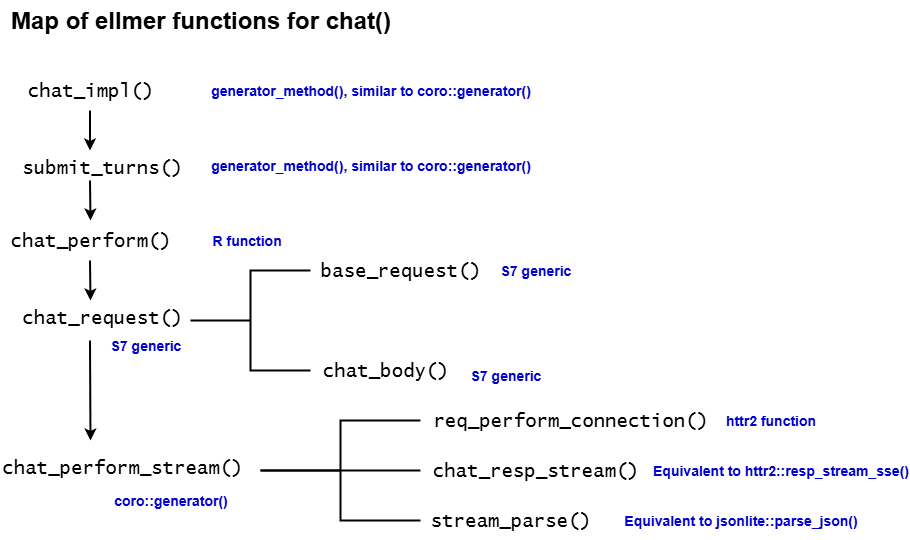

The diagram above was exported from draw.io. Its source (the exported page's mxGraphModel, read from the mxfile embedded in the PNG):
<mxGraphModel dx="1418" dy="760" grid="1" gridSize="10" guides="1" tooltips="1" connect="1" arrows="1" fold="1" page="1" pageScale="1" pageWidth="850" pageHeight="1100" math="0" shadow="0">
  <root>
    <mxCell id="0" />
    <mxCell id="1" parent="0" />
    <mxCell id="TDPV05nkw0LF25oJgz9w-2" value="&lt;font face=&quot;Lucida Console&quot;&gt;chat_impl()&lt;/font&gt;" style="text;html=1;align=center;verticalAlign=middle;resizable=0;points=[];autosize=1;strokeColor=none;fillColor=none;fontSize=19;" vertex="1" parent="1">
      <mxGeometry x="295" y="80" width="150" height="40" as="geometry" />
    </mxCell>
    <mxCell id="TDPV05nkw0LF25oJgz9w-4" value="" style="endArrow=classic;html=1;rounded=0;strokeWidth=2;" edge="1" parent="1">
      <mxGeometry width="50" height="50" relative="1" as="geometry">
        <mxPoint x="369.5" y="120" as="sourcePoint" />
        <mxPoint x="369.5" y="160" as="targetPoint" />
      </mxGeometry>
    </mxCell>
    <mxCell id="TDPV05nkw0LF25oJgz9w-6" value="submit_turns()" style="text;whiteSpace=wrap;fontSize=19;fontFamily=Lucida Console;" vertex="1" parent="1">
      <mxGeometry x="300" y="160" width="160" height="45.71" as="geometry" />
    </mxCell>
    <mxCell id="TDPV05nkw0LF25oJgz9w-7" value="&lt;font face=&quot;Lucida Console&quot;&gt;chat_perform()&lt;/font&gt;" style="text;html=1;align=center;verticalAlign=middle;resizable=0;points=[];autosize=1;strokeColor=none;fillColor=none;fontSize=19;" vertex="1" parent="1">
      <mxGeometry x="280" y="230" width="180" height="40" as="geometry" />
    </mxCell>
    <mxCell id="TDPV05nkw0LF25oJgz9w-9" value="chat_request()" style="text;whiteSpace=wrap;fontSize=19;fontFamily=Lucida Console;" vertex="1" parent="1">
      <mxGeometry x="300" y="310" width="140" height="40" as="geometry" />
    </mxCell>
    <mxCell id="TDPV05nkw0LF25oJgz9w-10" value="" style="endArrow=classic;html=1;rounded=0;strokeWidth=2;" edge="1" parent="1">
      <mxGeometry width="50" height="50" relative="1" as="geometry">
        <mxPoint x="369.5" y="190" as="sourcePoint" />
        <mxPoint x="370" y="230" as="targetPoint" />
      </mxGeometry>
    </mxCell>
    <mxCell id="TDPV05nkw0LF25oJgz9w-12" value="&lt;font face=&quot;Lucida Console&quot;&gt;base_request()&lt;/font&gt;" style="text;html=1;align=center;verticalAlign=middle;resizable=0;points=[];autosize=1;strokeColor=none;fillColor=none;fontSize=19;" vertex="1" parent="1">
      <mxGeometry x="590" y="260" width="180" height="40" as="geometry" />
    </mxCell>
    <mxCell id="TDPV05nkw0LF25oJgz9w-13" value="&lt;font face=&quot;Lucida Console&quot;&gt;chat_body()&lt;/font&gt;" style="text;html=1;align=center;verticalAlign=middle;resizable=0;points=[];autosize=1;strokeColor=none;fillColor=none;fontSize=19;" vertex="1" parent="1">
      <mxGeometry x="590" y="360" width="150" height="40" as="geometry" />
    </mxCell>
    <mxCell id="TDPV05nkw0LF25oJgz9w-14" value="" style="endArrow=classic;html=1;rounded=0;strokeWidth=2;" edge="1" parent="1">
      <mxGeometry width="50" height="50" relative="1" as="geometry">
        <mxPoint x="369.5" y="350" as="sourcePoint" />
        <mxPoint x="370" y="450" as="targetPoint" />
      </mxGeometry>
    </mxCell>
    <mxCell id="TDPV05nkw0LF25oJgz9w-15" value="chat_perform_stream()" style="text;whiteSpace=wrap;fontSize=19;fontFamily=Lucida Console;" vertex="1" parent="1">
      <mxGeometry x="280" y="460" width="170" height="40" as="geometry" />
    </mxCell>
    <mxCell id="TDPV05nkw0LF25oJgz9w-16" value="" style="strokeWidth=2;html=1;shape=mxgraph.flowchart.annotation_2;align=left;labelPosition=right;pointerEvents=1;" vertex="1" parent="1">
      <mxGeometry x="470" y="280" width="120" height="100" as="geometry" />
    </mxCell>
    <mxCell id="TDPV05nkw0LF25oJgz9w-18" value="" style="ellipse;whiteSpace=wrap;html=1;align=center;aspect=fixed;fillColor=none;strokeColor=none;resizable=0;perimeter=centerPerimeter;rotatable=0;allowArrows=0;points=[];outlineConnect=1;" vertex="1" parent="1">
      <mxGeometry x="410" y="380" width="10" height="10" as="geometry" />
    </mxCell>
    <mxCell id="TDPV05nkw0LF25oJgz9w-19" value="&lt;font face=&quot;Lucida Console&quot;&gt;req_perform_connection()&lt;/font&gt;" style="text;html=1;align=center;verticalAlign=middle;resizable=0;points=[];autosize=1;strokeColor=none;fillColor=none;fontSize=19;" vertex="1" parent="1">
      <mxGeometry x="700" y="410" width="300" height="40" as="geometry" />
    </mxCell>
    <mxCell id="TDPV05nkw0LF25oJgz9w-20" value="&lt;font face=&quot;Lucida Console&quot;&gt;stream_parse()&lt;/font&gt;" style="text;html=1;align=center;verticalAlign=middle;resizable=0;points=[];autosize=1;strokeColor=none;fillColor=none;fontSize=19;" vertex="1" parent="1">
      <mxGeometry x="700" y="510" width="180" height="40" as="geometry" />
    </mxCell>
    <mxCell id="TDPV05nkw0LF25oJgz9w-21" value="" style="strokeWidth=2;html=1;shape=mxgraph.flowchart.annotation_2;align=left;labelPosition=right;pointerEvents=1;" vertex="1" parent="1">
      <mxGeometry x="540" y="430" width="160" height="100" as="geometry" />
    </mxCell>
    <mxCell id="TDPV05nkw0LF25oJgz9w-23" value="&lt;font face=&quot;Lucida Console&quot;&gt;chat_resp_stream()&lt;/font&gt;" style="text;html=1;align=center;verticalAlign=middle;resizable=0;points=[];autosize=1;strokeColor=none;fillColor=none;fontSize=19;" vertex="1" parent="1">
      <mxGeometry x="700" y="460" width="230" height="40" as="geometry" />
    </mxCell>
    <mxCell id="TDPV05nkw0LF25oJgz9w-24" value="&lt;font style=&quot;font-size: 24px;&quot;&gt;&lt;b&gt;Map of ellmer functions for chat()&lt;/b&gt;&lt;/font&gt;" style="text;html=1;align=center;verticalAlign=middle;resizable=0;points=[];autosize=1;strokeColor=none;fillColor=none;" vertex="1" parent="1">
      <mxGeometry x="280" y="10" width="400" height="40" as="geometry" />
    </mxCell>
    <mxCell id="TDPV05nkw0LF25oJgz9w-25" value="&lt;font style=&quot;color: rgb(0, 0, 204); font-size: 14px;&quot;&gt;&lt;b style=&quot;&quot;&gt;generator_method(), similar to coro::generator()&lt;/b&gt;&lt;/font&gt;" style="text;html=1;align=center;verticalAlign=middle;resizable=0;points=[];autosize=1;strokeColor=none;fillColor=none;" vertex="1" parent="1">
      <mxGeometry x="480" y="85" width="340" height="30" as="geometry" />
    </mxCell>
    <mxCell id="TDPV05nkw0LF25oJgz9w-26" value="&lt;font style=&quot;color: rgb(0, 0, 204); font-size: 14px;&quot;&gt;&lt;b style=&quot;&quot;&gt;generator_method(),&amp;nbsp;&lt;/b&gt;&lt;/font&gt;&lt;b style=&quot;color: light-dark(rgb(0, 0, 204), rgb(212, 212, 255)); font-size: 14px; background-color: transparent;&quot;&gt;similar to coro::generator()&lt;/b&gt;" style="text;html=1;align=center;verticalAlign=middle;resizable=0;points=[];autosize=1;strokeColor=none;fillColor=none;" vertex="1" parent="1">
      <mxGeometry x="480" y="160" width="340" height="30" as="geometry" />
    </mxCell>
    <mxCell id="TDPV05nkw0LF25oJgz9w-27" value="&lt;font color=&quot;#0000cc&quot;&gt;&lt;span&gt;&lt;span&gt;S7 generic&lt;/span&gt;&lt;/span&gt;&lt;/font&gt;" style="text;html=1;align=center;verticalAlign=middle;resizable=0;points=[];autosize=1;strokeColor=none;fillColor=none;fontSize=14;fontStyle=1" vertex="1" parent="1">
      <mxGeometry x="380" y="340" width="90" height="30" as="geometry" />
    </mxCell>
    <mxCell id="TDPV05nkw0LF25oJgz9w-28" value="&lt;font color=&quot;#0000cc&quot;&gt;&lt;span&gt;&lt;span&gt;S7 generic&lt;/span&gt;&lt;/span&gt;&lt;/font&gt;" style="text;html=1;align=center;verticalAlign=middle;resizable=0;points=[];autosize=1;strokeColor=none;fillColor=none;fontSize=14;fontStyle=1" vertex="1" parent="1">
      <mxGeometry x="770" y="265" width="90" height="30" as="geometry" />
    </mxCell>
    <mxCell id="TDPV05nkw0LF25oJgz9w-29" value="&lt;font color=&quot;#0000cc&quot;&gt;&lt;span&gt;&lt;span&gt;S7 generic&lt;/span&gt;&lt;/span&gt;&lt;/font&gt;" style="text;html=1;align=center;verticalAlign=middle;resizable=0;points=[];autosize=1;strokeColor=none;fillColor=none;fontSize=14;fontStyle=1" vertex="1" parent="1">
      <mxGeometry x="740" y="370" width="90" height="30" as="geometry" />
    </mxCell>
    <mxCell id="TDPV05nkw0LF25oJgz9w-36" value="" style="line;strokeWidth=2;html=1;perimeter=backbonePerimeter;points=[];outlineConnect=0;" vertex="1" parent="1">
      <mxGeometry x="540" y="475" width="160" height="10" as="geometry" />
    </mxCell>
    <mxCell id="TDPV05nkw0LF25oJgz9w-40" value="" style="endArrow=classic;html=1;rounded=0;strokeWidth=2;" edge="1" parent="1">
      <mxGeometry width="50" height="50" relative="1" as="geometry">
        <mxPoint x="369.5" y="270" as="sourcePoint" />
        <mxPoint x="370" y="310" as="targetPoint" />
      </mxGeometry>
    </mxCell>
    <mxCell id="TDPV05nkw0LF25oJgz9w-41" value="&lt;font color=&quot;#0000cc&quot;&gt;&lt;span&gt;&lt;span&gt;httr2 function&lt;/span&gt;&lt;/span&gt;&lt;/font&gt;" style="text;html=1;align=center;verticalAlign=middle;resizable=0;points=[];autosize=1;strokeColor=none;fillColor=none;fontSize=14;fontStyle=1" vertex="1" parent="1">
      <mxGeometry x="1000" y="415" width="100" height="30" as="geometry" />
    </mxCell>
    <mxCell id="TDPV05nkw0LF25oJgz9w-42" value="&lt;font color=&quot;#0000cc&quot;&gt;&lt;span style=&quot;font-size: 14px;&quot;&gt;&lt;b&gt;R function&lt;/b&gt;&lt;/span&gt;&lt;/font&gt;" style="text;html=1;align=left;verticalAlign=middle;resizable=0;points=[];autosize=1;strokeColor=none;fillColor=none;" vertex="1" parent="1">
      <mxGeometry x="490" y="235" width="90" height="30" as="geometry" />
    </mxCell>
    <mxCell id="TDPV05nkw0LF25oJgz9w-43" value="&lt;font color=&quot;#0000cc&quot;&gt;&lt;span&gt;&lt;span&gt;Equivalent to httr2::resp_stream_sse()&lt;/span&gt;&lt;/span&gt;&lt;/font&gt;" style="text;html=1;align=center;verticalAlign=middle;resizable=0;points=[];autosize=1;strokeColor=none;fillColor=none;fontSize=14;fontStyle=1" vertex="1" parent="1">
      <mxGeometry x="930" y="465" width="260" height="30" as="geometry" />
    </mxCell>
    <mxCell id="TDPV05nkw0LF25oJgz9w-44" value="&lt;font color=&quot;#0000cc&quot;&gt;&lt;span&gt;&lt;span&gt;Equivalent to jsonlite::parse_json()&lt;/span&gt;&lt;/span&gt;&lt;/font&gt;" style="text;html=1;align=center;verticalAlign=middle;resizable=0;points=[];autosize=1;strokeColor=none;fillColor=none;fontSize=14;fontStyle=1" vertex="1" parent="1">
      <mxGeometry x="900" y="515" width="240" height="30" as="geometry" />
    </mxCell>
    <mxCell id="TDPV05nkw0LF25oJgz9w-45" value="&lt;b style=&quot;color: light-dark(rgb(0, 0, 204), rgb(212, 212, 255)); font-size: 14px; background-color: transparent;&quot;&gt;coro::generator()&lt;/b&gt;" style="text;html=1;align=center;verticalAlign=middle;resizable=0;points=[];autosize=1;strokeColor=none;fillColor=none;" vertex="1" parent="1">
      <mxGeometry x="380" y="495" width="140" height="30" as="geometry" />
    </mxCell>
  </root>
</mxGraphModel>